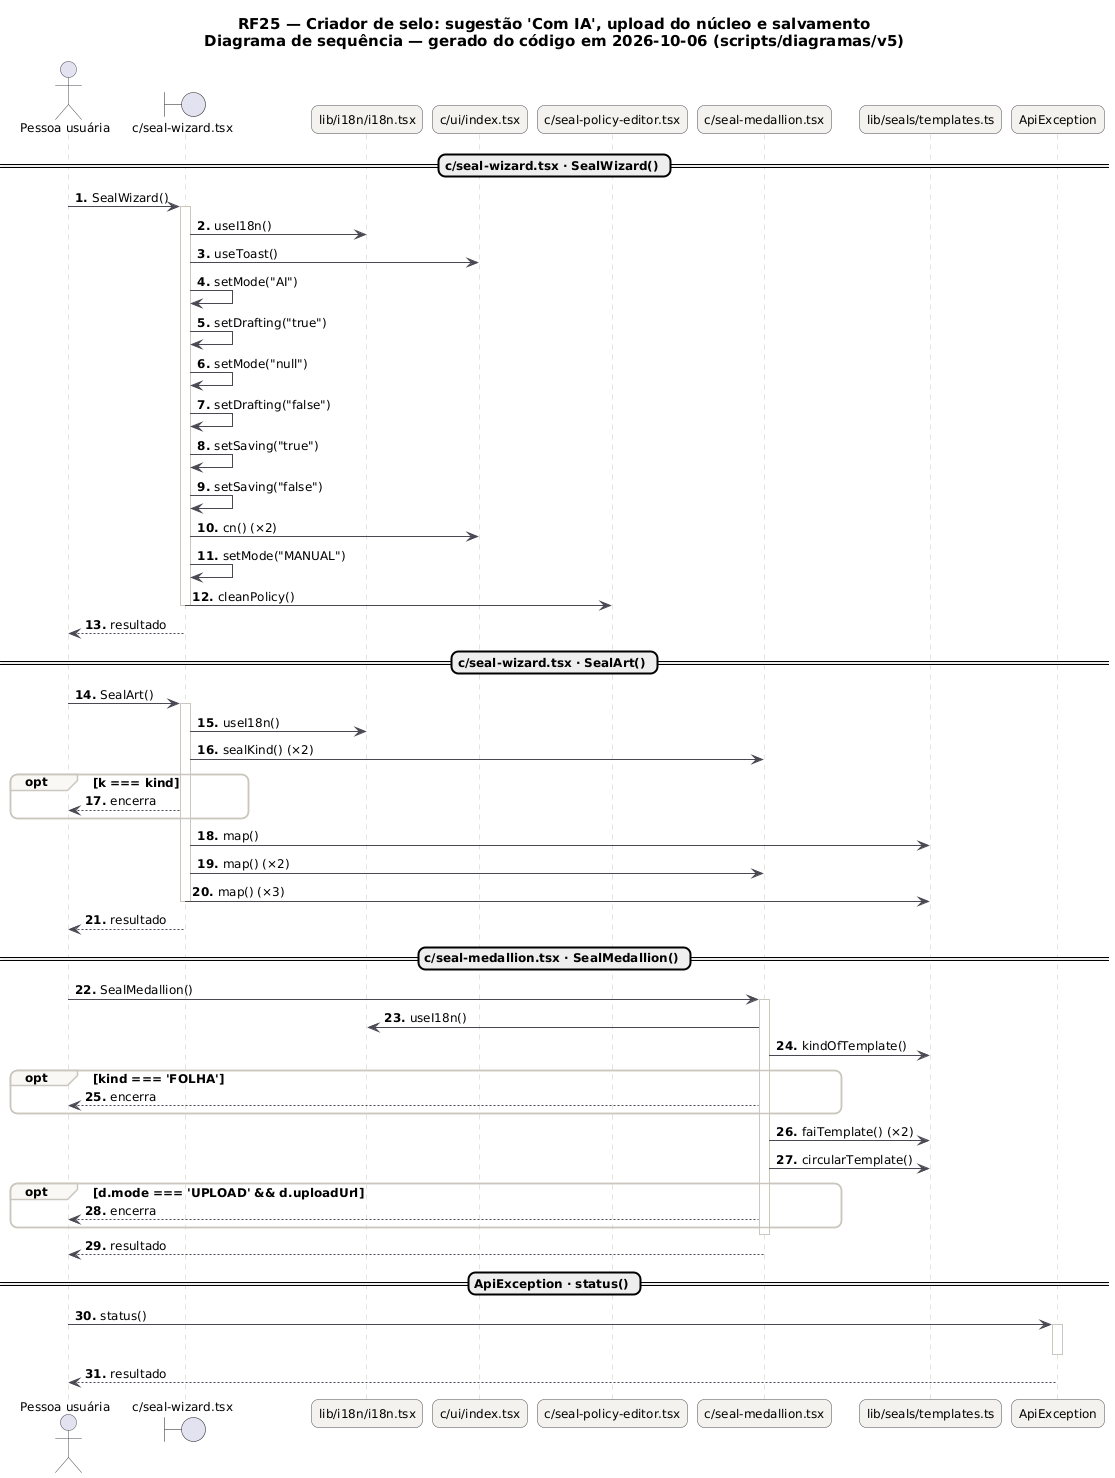

The diagram above was rendered by PlantUML. Its source (embedded in the PNG):
@startuml RF25_Criador_Sequencia
skinparam backgroundColor #FFFFFF
skinparam shadowing false
skinparam defaultFontName "DejaVu Sans"
skinparam defaultFontSize 12
skinparam titleFontSize 15
skinparam roundcorner 14
skinparam ArrowColor #52606D
skinparam note {
  BackgroundColor #FFFDEB
  BorderColor #D8CE78
  FontColor #554F24
}
skinparam sequence {
  ArrowColor #4A4852
  LifeLineBorderColor #CBC6BE
  ParticipantBackgroundColor #F4F2EF
  ParticipantBorderColor #4A4852
  ActorBorderColor #4A4852
  GroupBorderColor #CBC6BE
  GroupBackgroundColor #FAF8F5
}
autonumber "<b>0."
title RF25 — Criador de selo: sugestão 'Com IA', upload do núcleo e salvamento\nDiagrama de sequência — gerado do código em 2026-10-06 (scripts/diagramas/v5)

actor "Pessoa usuária" as U
boundary "c/seal-wizard.tsx" as c_seal_wizard_tsx
participant "lib/i18n/i18n.tsx" as lib_i18n_i18n_tsx
participant "c/ui/index.tsx" as c_ui_index_tsx
participant "c/seal-policy-editor.tsx" as c_seal_policy_editor_tsx
participant "c/seal-medallion.tsx" as c_seal_medallion_tsx
participant "lib/seals/templates.ts" as lib_seals_templates_ts
participant "ApiException" as ApiException
== c/seal-wizard.tsx · SealWizard() ==
U -> c_seal_wizard_tsx : SealWizard()
activate c_seal_wizard_tsx
c_seal_wizard_tsx -> lib_i18n_i18n_tsx : useI18n()
c_seal_wizard_tsx -> c_ui_index_tsx : useToast()
c_seal_wizard_tsx -> c_seal_wizard_tsx : setMode("AI")
c_seal_wizard_tsx -> c_seal_wizard_tsx : setDrafting("true")
c_seal_wizard_tsx -> c_seal_wizard_tsx : setMode("null")
c_seal_wizard_tsx -> c_seal_wizard_tsx : setDrafting("false")
c_seal_wizard_tsx -> c_seal_wizard_tsx : setSaving("true")
c_seal_wizard_tsx -> c_seal_wizard_tsx : setSaving("false")
c_seal_wizard_tsx -> c_ui_index_tsx : cn() (×2)
c_seal_wizard_tsx -> c_seal_wizard_tsx : setMode("MANUAL")
c_seal_wizard_tsx -> c_seal_policy_editor_tsx : cleanPolicy()
deactivate c_seal_wizard_tsx
c_seal_wizard_tsx --> U : resultado
== c/seal-wizard.tsx · SealArt() ==
U -> c_seal_wizard_tsx : SealArt()
activate c_seal_wizard_tsx
c_seal_wizard_tsx -> lib_i18n_i18n_tsx : useI18n()
c_seal_wizard_tsx -> c_seal_medallion_tsx : sealKind() (×2)
opt k === kind
c_seal_wizard_tsx --> U : encerra
end
c_seal_wizard_tsx -> lib_seals_templates_ts : map()
c_seal_wizard_tsx -> c_seal_medallion_tsx : map() (×2)
c_seal_wizard_tsx -> lib_seals_templates_ts : map() (×3)
deactivate c_seal_wizard_tsx
c_seal_wizard_tsx --> U : resultado
== c/seal-medallion.tsx · SealMedallion() ==
U -> c_seal_medallion_tsx : SealMedallion()
activate c_seal_medallion_tsx
c_seal_medallion_tsx -> lib_i18n_i18n_tsx : useI18n()
c_seal_medallion_tsx -> lib_seals_templates_ts : kindOfTemplate()
opt kind === 'FOLHA'
c_seal_medallion_tsx --> U : encerra
end
c_seal_medallion_tsx -> lib_seals_templates_ts : faiTemplate() (×2)
c_seal_medallion_tsx -> lib_seals_templates_ts : circularTemplate()
opt d.mode === 'UPLOAD' && d.uploadUrl
c_seal_medallion_tsx --> U : encerra
end
deactivate c_seal_medallion_tsx
c_seal_medallion_tsx --> U : resultado
== ApiException · status() ==
U -> ApiException : status()
activate ApiException
deactivate ApiException
ApiException --> U : resultado
@enduml